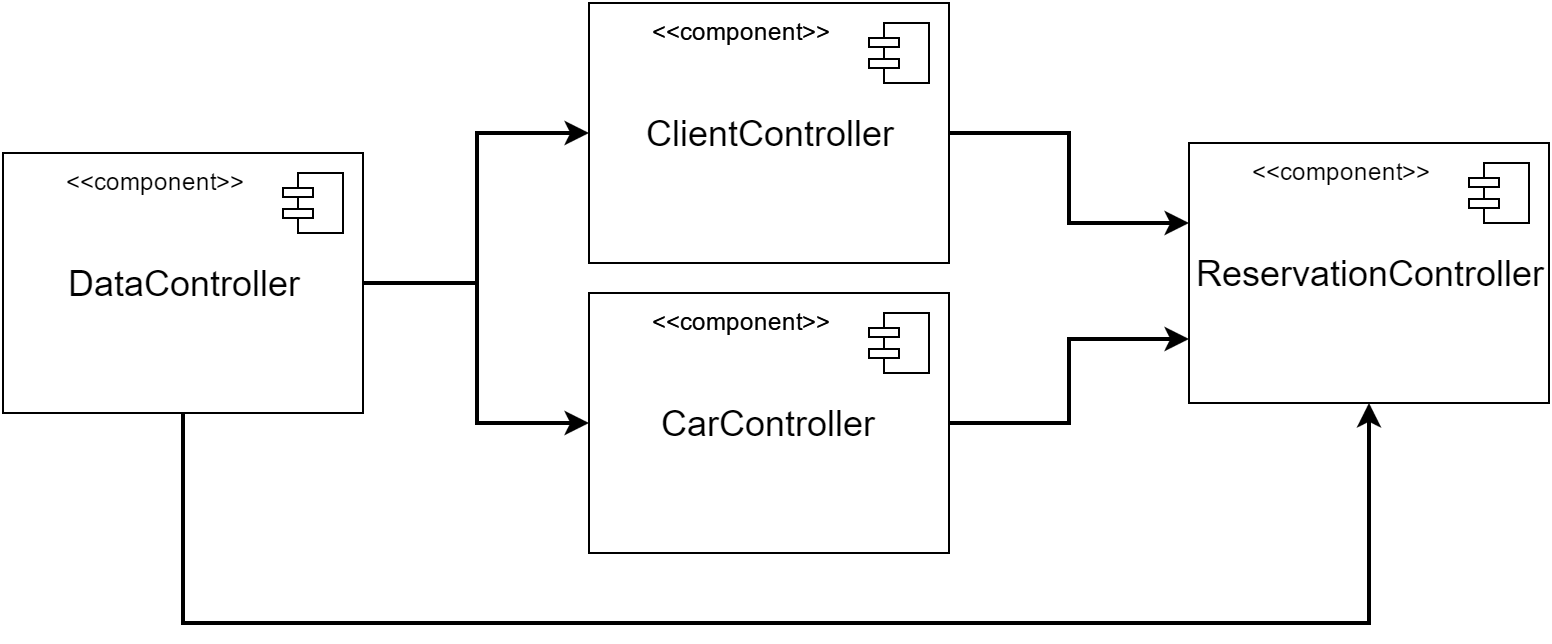

The diagram above was exported from draw.io. Its source (the exported page's mxGraphModel, read from the mxfile embedded in the PNG):
<mxGraphModel dx="1426" dy="683" grid="1" gridSize="10" guides="1" tooltips="1" connect="1" arrows="1" fold="1" page="1" pageScale="1" pageWidth="826" pageHeight="1169" background="#ffffff" math="0" shadow="0">
  <root>
    <mxCell id="0" />
    <mxCell id="1" parent="0" />
    <mxCell id="2" value="" style="group" vertex="1" connectable="0" parent="1">
      <mxGeometry x="323" y="385" width="180" height="130" as="geometry" />
    </mxCell>
    <mxCell id="3" value="&lt;font style=&quot;font-size: 18px&quot;&gt;CarController&lt;/font&gt;" style="whiteSpace=wrap;html=1;strokeWidth=1;fillColor=none;gradientColor=#ffffff;" vertex="1" parent="2">
      <mxGeometry width="180" height="130" as="geometry" />
    </mxCell>
    <mxCell id="4" value="" style="html=1;whiteSpace=wrap;fillColor=#ffffff;strokeColor=#000000;shape=mxgraph.archimate3.component;" vertex="1" parent="2">
      <mxGeometry x="140" y="10" width="30" height="30" as="geometry" />
    </mxCell>
    <mxCell id="5" value="&amp;lt;&amp;lt;component&amp;gt;&amp;gt;" style="text;html=1;resizable=0;points=[];autosize=1;align=left;verticalAlign=top;spacingTop=-4;" vertex="1" parent="2">
      <mxGeometry x="30" y="5" width="100" height="20" as="geometry" />
    </mxCell>
    <mxCell id="6" value="&lt;font style=&quot;font-size: 18px&quot;&gt;CarController&lt;/font&gt;" style="whiteSpace=wrap;html=1;strokeWidth=1;fillColor=none;gradientColor=#ffffff;" vertex="1" parent="1">
      <mxGeometry x="323" y="385" width="180" height="130" as="geometry" />
    </mxCell>
    <mxCell id="7" value="" style="html=1;whiteSpace=wrap;fillColor=#ffffff;strokeColor=#000000;shape=mxgraph.archimate3.component;" vertex="1" parent="1">
      <mxGeometry x="463" y="395" width="30" height="30" as="geometry" />
    </mxCell>
    <mxCell id="8" value="&amp;lt;&amp;lt;component&amp;gt;&amp;gt;" style="text;html=1;resizable=0;points=[];autosize=1;align=left;verticalAlign=top;spacingTop=-4;" vertex="1" parent="1">
      <mxGeometry x="353" y="390" width="100" height="20" as="geometry" />
    </mxCell>
    <mxCell id="9" value="" style="html=1;whiteSpace=wrap;fillColor=#ffffff;strokeColor=#000000;shape=mxgraph.archimate3.component;" vertex="1" parent="1">
      <mxGeometry x="463" y="395" width="30" height="30" as="geometry" />
    </mxCell>
    <mxCell id="10" value="&amp;lt;&amp;lt;component&amp;gt;&amp;gt;" style="text;html=1;resizable=0;points=[];autosize=1;align=left;verticalAlign=top;spacingTop=-4;" vertex="1" parent="1">
      <mxGeometry x="353" y="390" width="100" height="20" as="geometry" />
    </mxCell>
    <mxCell id="11" value="" style="group" vertex="1" connectable="0" parent="1">
      <mxGeometry x="30" y="315" width="180" height="130" as="geometry" />
    </mxCell>
    <mxCell id="12" value="&lt;span style=&quot;font-size: 18px&quot;&gt;DataController&lt;/span&gt;" style="whiteSpace=wrap;html=1;strokeWidth=1;fillColor=none;gradientColor=#ffffff;" vertex="1" parent="11">
      <mxGeometry width="180" height="130" as="geometry" />
    </mxCell>
    <mxCell id="13" value="" style="html=1;whiteSpace=wrap;fillColor=#ffffff;strokeColor=#000000;shape=mxgraph.archimate3.component;" vertex="1" parent="11">
      <mxGeometry x="140" y="10" width="30" height="30" as="geometry" />
    </mxCell>
    <mxCell id="14" value="&amp;lt;&amp;lt;component&amp;gt;&amp;gt;" style="text;html=1;resizable=0;points=[];autosize=1;align=left;verticalAlign=top;spacingTop=-4;" vertex="1" parent="11">
      <mxGeometry x="30" y="5" width="100" height="20" as="geometry" />
    </mxCell>
    <mxCell id="15" value="&lt;span style=&quot;font-size: 18px&quot;&gt;DataController&lt;/span&gt;" style="whiteSpace=wrap;html=1;strokeWidth=1;fillColor=none;gradientColor=#ffffff;" vertex="1" parent="1">
      <mxGeometry x="30" y="315" width="180" height="130" as="geometry" />
    </mxCell>
    <mxCell id="16" value="" style="html=1;whiteSpace=wrap;fillColor=#ffffff;strokeColor=#000000;shape=mxgraph.archimate3.component;" vertex="1" parent="1">
      <mxGeometry x="170" y="325" width="30" height="30" as="geometry" />
    </mxCell>
    <mxCell id="17" value="&amp;lt;&amp;lt;component&amp;gt;&amp;gt;" style="text;html=1;resizable=0;points=[];autosize=1;align=left;verticalAlign=top;spacingTop=-4;" vertex="1" parent="1">
      <mxGeometry x="60" y="320" width="100" height="20" as="geometry" />
    </mxCell>
    <mxCell id="18" value="" style="group" vertex="1" connectable="0" parent="1">
      <mxGeometry x="323" y="240" width="180" height="130" as="geometry" />
    </mxCell>
    <mxCell id="19" value="&lt;font style=&quot;font-size: 18px&quot;&gt;ClientController&lt;/font&gt;" style="whiteSpace=wrap;html=1;strokeWidth=1;fillColor=none;gradientColor=#ffffff;" vertex="1" parent="18">
      <mxGeometry width="180" height="130" as="geometry" />
    </mxCell>
    <mxCell id="20" value="" style="html=1;whiteSpace=wrap;fillColor=#ffffff;strokeColor=#000000;shape=mxgraph.archimate3.component;" vertex="1" parent="18">
      <mxGeometry x="140" y="10" width="30" height="30" as="geometry" />
    </mxCell>
    <mxCell id="21" value="&amp;lt;&amp;lt;component&amp;gt;&amp;gt;" style="text;html=1;resizable=0;points=[];autosize=1;align=left;verticalAlign=top;spacingTop=-4;" vertex="1" parent="18">
      <mxGeometry x="30" y="5" width="100" height="20" as="geometry" />
    </mxCell>
    <mxCell id="22" value="&lt;font style=&quot;font-size: 18px&quot;&gt;ClientController&lt;/font&gt;" style="whiteSpace=wrap;html=1;strokeWidth=1;fillColor=none;gradientColor=#ffffff;" vertex="1" parent="1">
      <mxGeometry x="323" y="240" width="180" height="130" as="geometry" />
    </mxCell>
    <mxCell id="23" value="" style="html=1;whiteSpace=wrap;fillColor=#ffffff;strokeColor=#000000;shape=mxgraph.archimate3.component;" vertex="1" parent="1">
      <mxGeometry x="463" y="250" width="30" height="30" as="geometry" />
    </mxCell>
    <mxCell id="24" value="&amp;lt;&amp;lt;component&amp;gt;&amp;gt;" style="text;html=1;resizable=0;points=[];autosize=1;align=left;verticalAlign=top;spacingTop=-4;" vertex="1" parent="1">
      <mxGeometry x="353" y="245" width="100" height="20" as="geometry" />
    </mxCell>
    <mxCell id="25" value="" style="html=1;whiteSpace=wrap;fillColor=#ffffff;strokeColor=#000000;shape=mxgraph.archimate3.component;" vertex="1" parent="1">
      <mxGeometry x="463" y="250" width="30" height="30" as="geometry" />
    </mxCell>
    <mxCell id="26" value="&amp;lt;&amp;lt;component&amp;gt;&amp;gt;" style="text;html=1;resizable=0;points=[];autosize=1;align=left;verticalAlign=top;spacingTop=-4;" vertex="1" parent="1">
      <mxGeometry x="353" y="245" width="100" height="20" as="geometry" />
    </mxCell>
    <mxCell id="27" value="" style="group" vertex="1" connectable="0" parent="1">
      <mxGeometry x="623" y="310" width="180" height="130" as="geometry" />
    </mxCell>
    <mxCell id="28" value="&lt;font style=&quot;font-size: 18px&quot;&gt;ReservationController&lt;/font&gt;" style="whiteSpace=wrap;html=1;strokeWidth=1;fillColor=none;gradientColor=#ffffff;" vertex="1" parent="27">
      <mxGeometry width="180" height="130" as="geometry" />
    </mxCell>
    <mxCell id="29" value="" style="html=1;whiteSpace=wrap;fillColor=#ffffff;strokeColor=#000000;shape=mxgraph.archimate3.component;" vertex="1" parent="27">
      <mxGeometry x="140" y="10" width="30" height="30" as="geometry" />
    </mxCell>
    <mxCell id="30" value="&amp;lt;&amp;lt;component&amp;gt;&amp;gt;" style="text;html=1;resizable=0;points=[];autosize=1;align=left;verticalAlign=top;spacingTop=-4;" vertex="1" parent="27">
      <mxGeometry x="30" y="5" width="100" height="20" as="geometry" />
    </mxCell>
    <mxCell id="31" value="&lt;font style=&quot;font-size: 18px&quot;&gt;ReservationController&lt;/font&gt;" style="whiteSpace=wrap;html=1;strokeWidth=1;fillColor=none;gradientColor=#ffffff;" vertex="1" parent="1">
      <mxGeometry x="623" y="310" width="180" height="130" as="geometry" />
    </mxCell>
    <mxCell id="32" value="" style="html=1;whiteSpace=wrap;fillColor=#ffffff;strokeColor=#000000;shape=mxgraph.archimate3.component;" vertex="1" parent="1">
      <mxGeometry x="763" y="320" width="30" height="30" as="geometry" />
    </mxCell>
    <mxCell id="33" value="&amp;lt;&amp;lt;component&amp;gt;&amp;gt;" style="text;html=1;resizable=0;points=[];autosize=1;align=left;verticalAlign=top;spacingTop=-4;" vertex="1" parent="1">
      <mxGeometry x="653" y="315" width="100" height="20" as="geometry" />
    </mxCell>
    <mxCell id="34" style="edgeStyle=orthogonalEdgeStyle;rounded=0;html=1;startArrow=classic;startFill=1;endArrow=none;endFill=0;jettySize=auto;orthogonalLoop=1;strokeColor=#000000;strokeWidth=2;" edge="1" source="31" target="22" parent="1">
      <mxGeometry x="503" y="305" as="geometry">
        <Array as="points">
          <mxPoint x="563" y="350" />
          <mxPoint x="563" y="305" />
        </Array>
      </mxGeometry>
    </mxCell>
    <mxCell id="35" style="edgeStyle=orthogonalEdgeStyle;rounded=0;html=1;startArrow=classic;startFill=1;endArrow=none;endFill=0;jettySize=auto;orthogonalLoop=1;strokeColor=#000000;strokeWidth=2;" edge="1" source="22" target="15" parent="1">
      <mxGeometry x="203" y="305" as="geometry" />
    </mxCell>
    <mxCell id="36" style="edgeStyle=orthogonalEdgeStyle;rounded=0;html=1;exitX=0;exitY=0.75;startArrow=classic;startFill=1;endArrow=none;endFill=0;jettySize=auto;orthogonalLoop=1;strokeColor=#000000;strokeWidth=2;" edge="1" source="31" target="6" parent="1">
      <mxGeometry x="503" y="408" as="geometry" />
    </mxCell>
    <mxCell id="37" style="edgeStyle=orthogonalEdgeStyle;rounded=0;html=1;startArrow=classic;startFill=1;endArrow=none;endFill=0;jettySize=auto;orthogonalLoop=1;strokeColor=#000000;strokeWidth=2;" edge="1" source="6" target="15" parent="1">
      <mxGeometry x="210" y="380" as="geometry" />
    </mxCell>
    <mxCell id="38" style="edgeStyle=orthogonalEdgeStyle;rounded=0;html=1;startArrow=classic;startFill=1;endArrow=none;endFill=0;jettySize=auto;orthogonalLoop=1;strokeColor=#000000;strokeWidth=2;" edge="1" source="31" target="15" parent="1">
      <mxGeometry x="120" y="440" as="geometry">
        <Array as="points">
          <mxPoint x="713" y="550" />
          <mxPoint x="120" y="550" />
        </Array>
      </mxGeometry>
    </mxCell>
  </root>
</mxGraphModel>